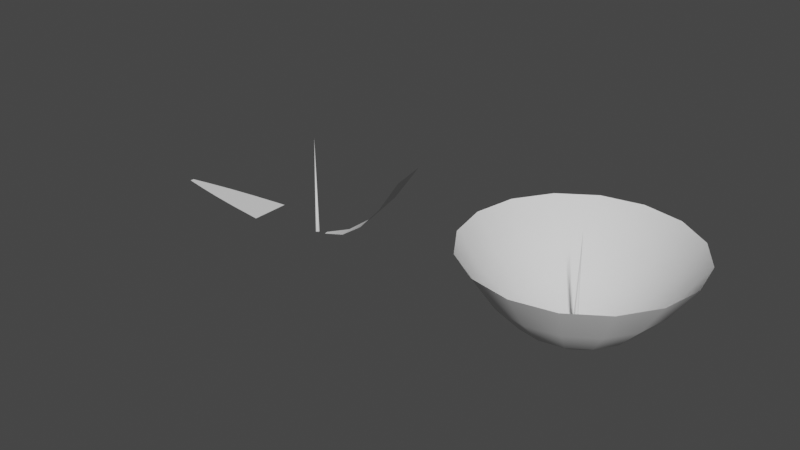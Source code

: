 # Source: parabolic_dish_segment.blend  (saved by Blender 3.4.6; exported with 4.5.12 LTS)
import bpy
from mathutils import Matrix  # noqa: F401  (used for matrix-valued properties, if any)

bpy.ops.wm.read_factory_settings(use_empty=True)
scene = bpy.context.scene
scene.name = 'Scene'

# ---- collections
col_collection = bpy.data.collections.new('Collection'); scene.collection.children.link(col_collection)

# ---- materials (node trees are filled in below, after node groups)
mat_material = bpy.data.materials.new('Material')
mat_material.alpha_threshold = 0.0
mat_material.use_transparent_shadow = False
mat_material.roughness = 0.5
mat_material.line_color = (0.0, 0.0, 0.0, 1.0)

# ---- node groups
ng_geometry_nodes = bpy.data.node_groups.new('Geometry Nodes', 'GeometryNodeTree')
_s = ng_geometry_nodes.interface.new_socket(name='Geometry', in_out='OUTPUT', socket_type='NodeSocketGeometry')
_s = ng_geometry_nodes.interface.new_socket(name='Flat Radius (Arc Length)', in_out='OUTPUT', socket_type='NodeSocketFloat')
_s = ng_geometry_nodes.interface.new_socket(name='Geometry', in_out='INPUT', socket_type='NodeSocketGeometry')
_s = ng_geometry_nodes.interface.new_socket(name='Outer Radius', in_out='INPUT', socket_type='NodeSocketFloat')
_s.default_value = 1.0
_s.min_value = 0.0
_s = ng_geometry_nodes.interface.new_socket(name='Inner Radius', in_out='INPUT', socket_type='NodeSocketFloat')
_s.default_value = 0.1
_s.min_value = 0.0
_s = ng_geometry_nodes.interface.new_socket(name='Focal Length', in_out='INPUT', socket_type='NodeSocketFloat')
_s.default_value = 0.1
_s.min_value = 0.0
_s = ng_geometry_nodes.interface.new_socket(name='# Segments', in_out='INPUT', socket_type='NodeSocketInt')
_s.default_value = 8
_s.min_value = 3
_s.max_value = 512
_s = ng_geometry_nodes.interface.new_socket(name='# Circle Divisions', in_out='INPUT', socket_type='NodeSocketInt')
_s.default_value = 2
_s.min_value = 0
_s.max_value = 1000
ng_geometry_nodes.is_modifier = True
_N = ng_geometry_nodes.nodes; _L = ng_geometry_nodes.links
n0 = _N.new('NodeFrame'); n0.name = 'Frame.001'; n0.location = (1150, 550)
n0.label = 'Generate parabolic dish'
n0.width = 580
n1 = _N.new('NodeFrame'); n1.name = 'Frame'; n1.location = (-70, 550)
n1.label = 'Generate parabolic curve'
n1.width = 1140
n2 = _N.new('NodeFrame'); n2.name = 'Frame.003'; n2.location = (1258, -70)
n2.label = 'Duplicate segment'
n2.width = 932
n3 = _N.new('NodeFrame'); n3.name = 'Frame.008'; n3.location = (1150, 1290)
n3.label = 'Visualize focal length'
n3.width = 760
n4 = _N.new('NodeFrame'); n4.name = 'Frame.006'; n4.location = (2590, 370)
n4.label = 'Move dish'
n4.width = 740
n5 = _N.new('NodeFrame'); n5.name = 'Frame.007'; n5.location = (2590, -30)
n5.label = 'Move segment'
n5.width = 740
n6 = _N.new('NodeFrame'); n6.name = 'Frame.005'; n6.location = (1950, -1522)
n6.label = 'Calculate arc length'
n6.width = 1920
n7 = _N.new('NodeFrame'); n7.name = 'Frame.002'; n7.location = (1590, -508)
n7.label = 'Align with X'
n7.width = 870
n8 = _N.new('NodeFrame'); n8.name = 'Frame.004'; n8.location = (1470, -910)
n8.label = 'Flatten segment by rotation'
n8.width = 1320
n9 = _N.new('GeometryNodeCurvePrimitiveCircle'); n9.name = 'Curve Circle'; n9.location = (210, -30)
n10 = _N.new('GeometryNodeTransform'); n10.name = 'Transform.001'; n10.location = (30, -230)
n10.inputs[2].default_value = (1.571, 0.0, 0.0)
n11 = _N.new('NodeGroupInput'); n11.name = 'Group Input.002'; n11.location = (30, -30)
n12 = _N.new('GeometryNodeInputPosition'); n12.name = 'Position'; n12.location = (30, -290)
n13 = _N.new('ShaderNodeMath'); n13.name = 'Math.001'; n13.location = (410, -430)
n13.operation = 'POWER'
n13.inputs[1].default_value = 2.0
n14 = _N.new('ShaderNodeMath'); n14.name = 'Math.002'; n14.location = (410, -610)
n14.operation = 'MULTIPLY'
n14.inputs[1].default_value = 4.0
n15 = _N.new('ShaderNodeMath'); n15.name = 'Math.003'; n15.location = (610, -430)
n15.operation = 'DIVIDE'
n16 = _N.new('ShaderNodeSeparateXYZ'); n16.name = 'Separate XYZ'; n16.location = (210, -290)
n17 = _N.new('ShaderNodeCombineXYZ'); n17.name = 'Combine XYZ.002'; n17.location = (430, -170)
n18 = _N.new('ShaderNodeCombineXYZ'); n18.name = 'Combine XYZ'; n18.location = (430, -30)
n19 = _N.new('NodeGroupInput'); n19.name = 'Group Input.001'; n19.location = (210, -430)
n20 = _N.new('NodeGroupInput'); n20.name = 'Group Input'; n20.location = (210, -70)
n21 = _N.new('GeometryNodeCurvePrimitiveLine'); n21.name = 'Curve Line'; n21.location = (610, -90)
n21.inputs[2].default_value = (1.0, 0.0, 0.0)
n22 = _N.new('GeometryNodeSubdivideCurve'); n22.name = 'Subdivide Curve'; n22.location = (790, -90)
n23 = _N.new('GeometryNodeSetPosition'); n23.name = 'Set Position'; n23.location = (970, -90)
n24 = _N.new('ShaderNodeCombineXYZ'); n24.name = 'Combine XYZ.001'; n24.location = (790, -290)
n25 = _N.new('GeometryNodeJoinGeometry'); n25.name = 'Join Geometry'; n25.location = (3700, -660)
n26 = _N.new('NodeGroupOutput'); n26.name = 'Group Output'; n26.location = (4120, -660)
n27 = _N.new('NodeGroupInput'); n27.name = 'Group Input.003'; n27.location = (30, -195)
n28 = _N.new('GeometryNodeInputIndex'); n28.name = 'Index'; n28.location = (242, -330)
n29 = _N.new('ShaderNodeMath'); n29.name = 'Math'; n29.location = (422, -150)
n29.operation = 'LESS_THAN'
n30 = _N.new('ShaderNodeMath'); n30.name = 'Math.004'; n30.location = (242, -150)
n30.inputs[1].default_value = 1.0
n31 = _N.new('NodeGroupInput'); n31.name = 'Group Input.008'; n31.location = (30, -130)
n32 = _N.new('GeometryNodeCurvePrimitiveLine'); n32.name = 'Curve Line.001'; n32.location = (230, -30)
n33 = _N.new('GeometryNodeSplineParameter'); n33.name = 'Spline Parameter'; n33.location = (30, -330)
n34 = _N.new('ShaderNodeMath'); n34.name = 'Math.024'; n34.location = (230, -330)
n34.operation = 'SUBTRACT'
n34.inputs[1].default_value = 1.0
n34.inputs[2].default_value = 1.0
n35 = _N.new('ShaderNodeMath'); n35.name = 'Math.023'; n35.location = (230, -510)
n35.operation = 'DIVIDE'
n35.inputs[1].default_value = 2.0
n36 = _N.new('GeometryNodeCurvePrimitiveCircle'); n36.name = 'Curve Circle.001'; n36.location = (410, -510)
n36.inputs[0].default_value = 4
n37 = _N.new('GeometryNodeSetCurveRadius'); n37.name = 'Set Curve Radius'; n37.location = (410, -270)
n38 = _N.new('GeometryNodeCurveToMesh'); n38.name = 'Curve to Mesh'; n38.location = (410, -230)
n39 = _N.new('GeometryNodeTransform'); n39.name = 'Transform'; n39.location = (570, -30)
n40 = _N.new('NodeGroupInput'); n40.name = 'Group Input.004'; n40.location = (30, -110)
n41 = _N.new('ShaderNodeMath'); n41.name = 'Math.005'; n41.location = (210, -110)
n41.operation = 'MULTIPLY_ADD'
n41.inputs[1].default_value = 4.0
n41.inputs[2].default_value = 1.0
n42 = _N.new('ShaderNodeCombineXYZ'); n42.name = 'Combine XYZ.003'; n42.location = (390, -110)
n43 = _N.new('NodeReroute'); n43.name = 'Reroute.003'; n43.location = (3580, -780)
n43.width = 16
n43.socket_idname = 'NodeSocketGeometry'
n44 = _N.new('GeometryNodeTransform'); n44.name = 'Transform.002'; n44.location = (570, -30)
n45 = _N.new('ShaderNodeCombineXYZ'); n45.name = 'Combine XYZ.004'; n45.location = (390, -110)
n46 = _N.new('NodeGroupInput'); n46.name = 'Group Input.005'; n46.location = (30, -110)
n47 = _N.new('ShaderNodeMath'); n47.name = 'Math.006'; n47.location = (210, -110)
n47.operation = 'MULTIPLY_ADD'
n47.inputs[1].default_value = 2.0
n47.inputs[2].default_value = 0.0
n48 = _N.new('GeometryNodeJoinGeometry'); n48.name = 'Join Geometry.001'; n48.location = (2420, 320)
n49 = _N.new('GeometryNodeJoinGeometry'); n49.name = 'Join Geometry.002'; n49.location = (2420, -80)
n50 = _N.new('GeometryNodeCurveToMesh'); n50.name = 'Curve to Mesh.001'; n50.location = (590, -270)
n51 = _N.new('GeometryNodeDuplicateElements'); n51.name = 'Duplicate Elements.001'; n51.location = (2220, 80)
n51.domain = 'FACE'
n52 = _N.new('ShaderNodeMath'); n52.name = 'Math.022'; n52.location = (1750, -98)
n53 = _N.new('ShaderNodeMath'); n53.name = 'Math.012'; n53.location = (430, -58)
n53.operation = 'POWER'
n53.inputs[1].default_value = 2.0
n54 = _N.new('ShaderNodeMath'); n54.name = 'Math.013'; n54.location = (430, -238)
n54.operation = 'POWER'
n54.inputs[1].default_value = 2.0
n55 = _N.new('ShaderNodeMath'); n55.name = 'Math.014'; n55.location = (610, -178)
n56 = _N.new('ShaderNodeMath'); n56.name = 'Math.015'; n56.location = (790, -178)
n56.operation = 'SQRT'
n56.inputs[1].default_value = 2.0
n57 = _N.new('NodeReroute'); n57.name = 'Reroute.006'; n57.location = (250, -538)
n57.width = 16
n57.socket_idname = 'NodeSocketFloat'
n58 = _N.new('NodeGroupInput'); n58.name = 'Group Input.007'; n58.location = (30, -138)
n59 = _N.new('NodeReroute'); n59.name = 'Reroute.007'; n59.location = (390, -38)
n59.width = 16
n59.socket_idname = 'NodeSocketFloat'
n60 = _N.new('NodeReroute'); n60.name = 'Reroute.004'; n60.location = (950, -38)
n60.width = 16
n60.socket_idname = 'NodeSocketFloat'
n61 = _N.new('ShaderNodeMath'); n61.name = 'Math.011'; n61.location = (210, -58)
n61.operation = 'DIVIDE'
n61.inputs[1].default_value = 2.0
n62 = _N.new('ShaderNodeMath'); n62.name = 'Math.016'; n62.location = (990, -98)
n62.operation = 'MULTIPLY'
n63 = _N.new('ShaderNodeMath'); n63.name = 'Math.019'; n63.location = (1210, -98)
n63.operation = 'DIVIDE'
n64 = _N.new('ShaderNodeMath'); n64.name = 'Math.018'; n64.location = (1210, -278)
n64.operation = 'DIVIDE'
n65 = _N.new('ShaderNodeMath'); n65.name = 'Math.020'; n65.location = (1390, -278)
n65.operation = 'LOGARITHM'
n65.inputs[1].default_value = 2.718
n66 = _N.new('NodeReroute'); n66.name = 'Reroute.008'; n66.location = (1530, -538)
n66.width = 16
n66.socket_idname = 'NodeSocketFloat'
n67 = _N.new('NodeReroute'); n67.name = 'Reroute.005'; n67.location = (1130, -538)
n67.width = 16
n67.socket_idname = 'NodeSocketFloat'
n68 = _N.new('ShaderNodeMath'); n68.name = 'Math.017'; n68.location = (990, -278)
n69 = _N.new('ShaderNodeMath'); n69.name = 'Math.021'; n69.location = (1570, -278)
n69.operation = 'MULTIPLY'
n70 = _N.new('GeometryNodeMergeByDistance'); n70.name = 'Merge by Distance'; n70.location = (3880, -660)
n71 = _N.new('GeometryNodeDuplicateElements'); n71.name = 'Duplicate Elements'; n71.location = (602, -30)
n71.domain = 'FACE'
n72 = _N.new('GeometryNodeMergeByDistance'); n72.name = 'Merge by Distance.001'; n72.location = (762, -30)
n73 = _N.new('ShaderNodeVectorRotate'); n73.name = 'Vector Rotate'; n73.location = (510, -32)
n74 = _N.new('GeometryNodeInputPosition'); n74.name = 'Position.001'; n74.location = (190, -232)
n75 = _N.new('ShaderNodeMath'); n75.name = 'Math.008'; n75.location = (190, -32)
n75.operation = 'DIVIDE'
n75.inputs[0].default_value = -180.0
n76 = _N.new('NodeGroupInput'); n76.name = 'Group Input.006'; n76.location = (30, -32)
n77 = _N.new('ShaderNodeMath'); n77.name = 'Math.007'; n77.location = (350, -32)
n77.operation = 'RADIANS'
n78 = _N.new('GeometryNodeSetPosition'); n78.name = 'Set Position.001'; n78.location = (700, -30)
n79 = _N.new('NodeReroute'); n79.name = 'Reroute.002'; n79.location = (3500, -720)
n79.width = 16
n79.socket_idname = 'NodeSocketGeometry'
n80 = _N.new('NodeReroute'); n80.name = 'Reroute.001'; n80.location = (3500, -660)
n80.width = 16
n80.socket_idname = 'NodeSocketGeometry'
n81 = _N.new('NodeReroute'); n81.name = 'Reroute'; n81.location = (910, -70)
n81.width = 16
n81.socket_idname = 'NodeSocketVector'
n82 = _N.new('ShaderNodeVectorRotate'); n82.name = 'Vector Rotate.001'; n82.location = (970, -170)
n82.rotation_type = 'Y_AXIS'
n83 = _N.new('ShaderNodeMath'); n83.name = 'Math.009'; n83.location = (770, -170)
n83.operation = 'ARCCOSINE'
n84 = _N.new('ShaderNodeVectorMath'); n84.name = 'Vector Math.009'; n84.location = (610, -170)
n84.width = 131
n84.operation = 'DOT_PRODUCT'
n85 = _N.new('ShaderNodeVectorMath'); n85.name = 'Vector Math.008'; n85.location = (430, -310)
n85.operation = 'NORMALIZE'
n85.inputs[1].default_value = (1.0, 0.0, 0.0)
n86 = _N.new('ShaderNodeVectorMath'); n86.name = 'Vector Math.010'; n86.location = (250, -310)
n86.operation = 'MULTIPLY'
n86.inputs[1].default_value = (1.0, 0.0, 1.0)
n87 = _N.new('ShaderNodeVectorMath'); n87.name = 'Vector Math.011'; n87.location = (430, -90)
n87.operation = 'NORMALIZE'
n87.inputs[1].default_value = (1.0, 0.0, 0.0)
n88 = _N.new('ShaderNodeVectorMath'); n88.name = 'Vector Math.012'; n88.location = (250, -90)
n88.operation = 'MULTIPLY'
n88.inputs[1].default_value = (1.0, 0.0, 0.0)
n89 = _N.new('GeometryNodeInputPosition'); n89.name = 'Position.002'; n89.location = (30, -30)
n90 = _N.new('GeometryNodeSetPosition'); n90.name = 'Set Position.002'; n90.location = (1150, -70)
n91 = _N.new('GeometryNodeInputNamedAttribute'); n91.name = 'Named Attribute'; n91.location = (385, -230)
n91.inputs[0].default_value = 'radius'
n92 = _N.new('GeometryNodeSwitch'); n92.name = 'Switch'; n92.location = (385, -230)
n92.input_type = 'FLOAT'
n92.inputs[1].default_value = 1.0
n93 = _N.new('GeometryNodeInputNamedAttribute'); n93.name = 'Named Attribute.001'; n93.location = (565, -270)
n93.inputs[0].default_value = 'radius'
n94 = _N.new('GeometryNodeSwitch'); n94.name = 'Switch.001'; n94.location = (565, -270)
n94.input_type = 'FLOAT'
n94.inputs[1].default_value = 1.0
n9.parent = n0
n10.parent = n0
n11.parent = n0
n12.parent = n1
n13.parent = n1
n14.parent = n1
n15.parent = n1
n16.parent = n1
n17.parent = n1
n18.parent = n1
n19.parent = n1
n20.parent = n1
n21.parent = n1
n22.parent = n1
n23.parent = n1
n24.parent = n1
n27.parent = n2
n28.parent = n2
n29.parent = n2
n30.parent = n2
n31.parent = n3
n32.parent = n3
n33.parent = n3
n34.parent = n3
n35.parent = n3
n36.parent = n3
n37.parent = n3
n38.parent = n0
n39.parent = n4
n40.parent = n4
n41.parent = n4
n42.parent = n4
n44.parent = n5
n45.parent = n5
n46.parent = n5
n47.parent = n5
n50.parent = n3
n52.parent = n6
n53.parent = n6
n54.parent = n6
n55.parent = n6
n56.parent = n6
n57.parent = n6
n58.parent = n6
n59.parent = n6
n60.parent = n6
n61.parent = n6
n62.parent = n6
n63.parent = n6
n64.parent = n6
n65.parent = n6
n66.parent = n6
n67.parent = n6
n68.parent = n6
n69.parent = n6
n71.parent = n2
n72.parent = n2
n73.parent = n7
n74.parent = n7
n75.parent = n7
n76.parent = n7
n77.parent = n7
n78.parent = n7
n81.parent = n8
n82.parent = n8
n83.parent = n8
n84.parent = n8
n85.parent = n8
n86.parent = n8
n87.parent = n8
n88.parent = n8
n89.parent = n8
n90.parent = n8
n91.parent = n0
n92.parent = n0
n93.parent = n3
n94.parent = n3
_L.new(n21.outputs[0], n22.inputs[0])
_L.new(n20.outputs[5], n22.inputs[1])
_L.new(n12.outputs[0], n16.inputs[0])
_L.new(n24.outputs[0], n23.inputs[2])
_L.new(n22.outputs[0], n23.inputs[0])
_L.new(n13.outputs[0], n15.inputs[0])
_L.new(n14.outputs[0], n15.inputs[1])
_L.new(n16.outputs[0], n13.inputs[0])
_L.new(n16.outputs[0], n24.inputs[0])
_L.new(n18.outputs[0], n21.inputs[0])
_L.new(n17.outputs[0], n21.inputs[1])
_L.new(n19.outputs[3], n14.inputs[0])
_L.new(n20.outputs[1], n18.inputs[0])
_L.new(n20.outputs[2], n17.inputs[0])
_L.new(n11.outputs[2], n9.inputs[4])
_L.new(n11.outputs[4], n9.inputs[0])
_L.new(n16.outputs[1], n24.inputs[1])
_L.new(n15.outputs[0], n24.inputs[2])
_L.new(n23.outputs[0], n10.inputs[0])
_L.new(n70.outputs[0], n26.inputs[0])
_L.new(n10.outputs[0], n38.inputs[1])
_L.new(n28.outputs[0], n29.inputs[0])
_L.new(n9.outputs[0], n38.inputs[0])
_L.new(n38.outputs[0], n71.inputs[0])
_L.new(n29.outputs[0], n71.inputs[1])
_L.new(n30.outputs[0], n29.inputs[1])
_L.new(n49.outputs[0], n44.inputs[0])
_L.new(n27.outputs[5], n30.inputs[0])
_L.new(n42.outputs[0], n39.inputs[1])
_L.new(n41.outputs[0], n42.inputs[0])
_L.new(n46.outputs[1], n47.inputs[0])
_L.new(n47.outputs[0], n45.inputs[0])
_L.new(n45.outputs[0], n44.inputs[1])
_L.new(n40.outputs[1], n41.inputs[0])
_L.new(n43.outputs[0], n25.inputs[0])
_L.new(n74.outputs[0], n73.inputs[0])
_L.new(n76.outputs[4], n75.inputs[1])
_L.new(n77.outputs[0], n73.inputs[3])
_L.new(n75.outputs[0], n77.inputs[0])
_L.new(n73.outputs[0], n78.inputs[2])
_L.new(n81.outputs[0], n82.inputs[0])
_L.new(n25.outputs[0], n70.inputs[0])
_L.new(n86.outputs[0], n85.inputs[0])
_L.new(n82.outputs[0], n90.inputs[2])
_L.new(n89.outputs[0], n86.inputs[0])
_L.new(n88.outputs[0], n87.inputs[0])
_L.new(n89.outputs[0], n81.inputs[0])
_L.new(n87.outputs[0], n84.inputs[0])
_L.new(n85.outputs[0], n84.inputs[1])
_L.new(n84.outputs[1], n83.inputs[0])
_L.new(n90.outputs[0], n43.inputs[0])
_L.new(n44.outputs[0], n79.inputs[0])
_L.new(n39.outputs[0], n80.inputs[0])
_L.new(n78.outputs[0], n90.inputs[0])
_L.new(n58.outputs[1], n61.inputs[0])
_L.new(n61.outputs[0], n53.inputs[0])
_L.new(n58.outputs[3], n54.inputs[0])
_L.new(n53.outputs[0], n55.inputs[0])
_L.new(n54.outputs[0], n55.inputs[1])
_L.new(n55.outputs[0], n56.inputs[0])
_L.new(n56.outputs[0], n62.inputs[1])
_L.new(n60.outputs[0], n62.inputs[0])
_L.new(n59.outputs[0], n60.inputs[0])
_L.new(n56.outputs[0], n68.inputs[1])
_L.new(n60.outputs[0], n68.inputs[0])
_L.new(n67.outputs[0], n64.inputs[1])
_L.new(n57.outputs[0], n67.inputs[0])
_L.new(n58.outputs[3], n57.inputs[0])
_L.new(n61.outputs[0], n59.inputs[0])
_L.new(n62.outputs[0], n63.inputs[0])
_L.new(n67.outputs[0], n63.inputs[1])
_L.new(n68.outputs[0], n64.inputs[0])
_L.new(n64.outputs[0], n65.inputs[0])
_L.new(n65.outputs[0], n69.inputs[0])
_L.new(n66.outputs[0], n69.inputs[1])
_L.new(n67.outputs[0], n66.inputs[0])
_L.new(n63.outputs[0], n52.inputs[0])
_L.new(n69.outputs[0], n52.inputs[1])
_L.new(n52.outputs[0], n26.inputs[1])
_L.new(n31.outputs[2], n35.inputs[0])
_L.new(n35.outputs[0], n36.inputs[4])
_L.new(n36.outputs[0], n50.inputs[1])
_L.new(n37.outputs[0], n50.inputs[0])
_L.new(n31.outputs[3], n32.inputs[3])
_L.new(n32.outputs[0], n37.inputs[0])
_L.new(n34.outputs[0], n37.inputs[2])
_L.new(n33.outputs[0], n34.inputs[0])
_L.new(n50.outputs[0], n48.inputs[0])
_L.new(n38.outputs[0], n48.inputs[0])
_L.new(n48.outputs[0], n39.inputs[0])
_L.new(n51.outputs[0], n49.inputs[0])
_L.new(n72.outputs[0], n49.inputs[0])
_L.new(n50.outputs[0], n51.inputs[0])
_L.new(n89.outputs[0], n88.inputs[0])
_L.new(n83.outputs[0], n82.inputs[3])
_L.new(n71.outputs[0], n72.inputs[0])
_L.new(n72.outputs[0], n78.inputs[0])
_L.new(n79.outputs[0], n25.inputs[0])
_L.new(n80.outputs[0], n25.inputs[0])
_L.new(n91.outputs[1], n92.inputs[0])
_L.new(n91.outputs[0], n92.inputs[2])
_L.new(n92.outputs[0], n38.inputs[2])
_L.new(n93.outputs[1], n94.inputs[0])
_L.new(n93.outputs[0], n94.inputs[2])
_L.new(n94.outputs[0], n50.inputs[2])
n26.is_active_output = True

# ---- material node trees
mat_material.use_nodes = True; mat_material.node_tree.nodes.clear()
_N = mat_material.node_tree.nodes; _L = mat_material.node_tree.links
n0 = _N.new('ShaderNodeOutputMaterial'); n0.name = 'Material Output'; n0.location = (300, 300)
n1 = _N.new('ShaderNodeBsdfPrincipled'); n1.name = 'Principled BSDF'; n1.location = (10, 300)
n1.distribution = 'GGX'
n1.subsurface_method = 'RANDOM_WALK_SKIN'
n1.inputs[3].default_value = 1.45
n1.inputs[27].default_value = (0.0, 0.0, 0.0, 1.0)
n1.inputs[28].default_value = 1.0
_L.new(n1.outputs[0], n0.inputs[0])
n0.is_active_output = True

# ---- world
world_world = bpy.data.worlds.new('World'); scene.world = world_world
world_world.use_nodes = True; world_world.node_tree.nodes.clear()
_N = world_world.node_tree.nodes; _L = world_world.node_tree.links
n0 = _N.new('ShaderNodeOutputWorld'); n0.name = 'World Output'; n0.location = (300, 300)
n1 = _N.new('ShaderNodeBackground'); n1.name = 'Background'; n1.location = (10, 300)
n1.inputs[0].default_value = (0.05088, 0.05088, 0.05088, 1.0)
_L.new(n1.outputs[0], n0.inputs[0])
n0.is_active_output = True
world_world.color = (0.05088, 0.05088, 0.05088)
world_world.use_sun_shadow = False
world_world.sun_shadow_jitter_overblur = 0.0

# ---- meshes
me_cube = bpy.data.meshes.new('Cube')
me_cube.from_pydata([(1.0, 1.0, 1.0), (1.0, 1.0, -1.0), (1.0, -1.0, 1.0), (1.0, -1.0, -1.0), (-1.0, 1.0, 1.0), (-1.0, 1.0, -1.0), (-1.0, -1.0, 1.0), (-1.0, -1.0, -1.0)], [], [(0, 4, 6, 2), (3, 2, 6, 7), (7, 6, 4, 5), (5, 1, 3, 7), (1, 0, 2, 3), (5, 4, 0, 1)])
_uv = me_cube.uv_layers.new(name='UVMap')
_uv.uv.foreach_set('vector', [0.625, 0.5, 0.875, 0.5, 0.875, 0.75, 0.625, 0.75, 0.375, 0.75, 0.625, 0.75, 0.625, 1.0, 0.375, 1.0, 0.375, 0.0, 0.625, 0.0, 0.625, 0.25, 0.375, 0.25, 0.125, 0.5, 0.375, 0.5, 0.375, 0.75, 0.125, 0.75, 0.375, 0.5, 0.625, 0.5, 0.625, 0.75, 0.375, 0.75, 0.375, 0.25, 0.625, 0.25, 0.625, 0.5, 0.375, 0.5])
me_cube.materials.append(mat_material)
me_cube.use_mirror_vertex_groups = False
me_cube.update()

# ---- objects
ob_cube = bpy.data.objects.new('Cube', me_cube)

# ---- transforms, parenting, visibility, modifiers, constraints
ob_cube.location = (0.0, 0.0, 0.0)
ob_cube.lock_rotations_4d = False
ob_cube.empty_display_type = 'ARROWS'
ob_cube.lineart.crease_threshold = 0.0
_m = ob_cube.modifiers.new('GeometryNodes', 'NODES')
_m.node_group = ng_geometry_nodes
_gi = [s.identifier for s in ng_geometry_nodes.interface.items_tree if s.item_type == 'SOCKET' and s.in_out == 'INPUT']
_m[_gi[2]] = 0.05  # Inner Radius
_m[_gi[3]] = 0.3  # Focal Length
_m[_gi[4]] = 16  # # Segments
_m[_gi[5]] = 3  # # Circle Divisions

# ---- collection membership
col_collection.objects.link(ob_cube)

# ---- scene / render settings (as saved in the file)
scene.frame_start = 1; scene.frame_end = 250; scene.frame_set(1)
scene.render.engine = 'BLENDER_EEVEE_NEXT'
scene.cycles.sampling_pattern = 'TABULATED_SOBOL'
scene.cycles.use_light_tree = False
scene.view_settings.view_transform = 'Filmic'
bpy.context.view_layer.update()

# ---- added for rendering (the .blend has no active camera and no usable light): camera, sun
cam_auto = bpy.data.cameras.new('AutoCamera')
cam_auto.lens = 50.0
cam_auto.sensor_width = 36.0
cam_auto.clip_end = 1000.0
ob_auto_camera = bpy.data.objects.new('AutoCamera', cam_auto)
scene.collection.objects.link(ob_auto_camera)
ob_auto_camera.location = (8.96429, -7.06829, 5.12886)
ob_auto_camera.rotation_euler = (1.09748, -7.21219e-08, 0.694738)
scene.camera = ob_auto_camera
light_auto_sun = bpy.data.lights.new('AutoSun', 'SUN')
light_auto_sun.energy = 3.0
light_auto_sun.angle = 0.0523599
ob_auto_sun = bpy.data.objects.new('AutoSun', light_auto_sun)
scene.collection.objects.link(ob_auto_sun)
ob_auto_sun.rotation_euler = (0.872665, 0.174533, 0.523599)
bpy.context.view_layer.update()
